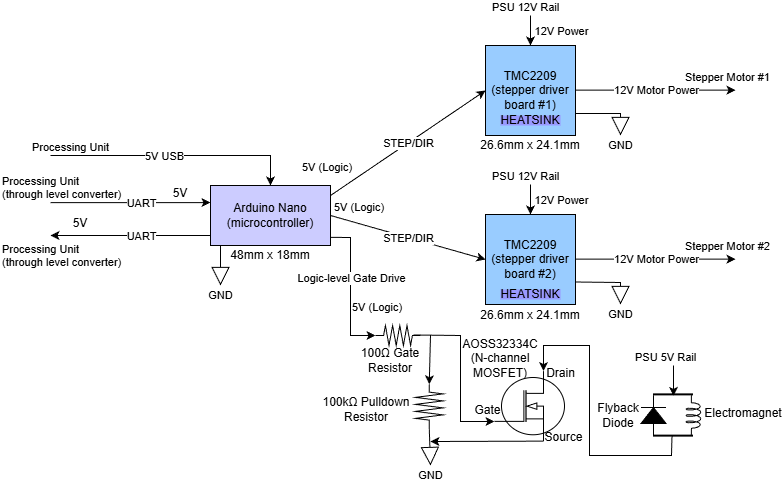

The diagram above was exported from draw.io. Its source (the exported page's mxGraphModel, read from the mxfile embedded in the PNG):
<mxGraphModel dx="1281" dy="527" grid="1" gridSize="10" guides="1" tooltips="1" connect="1" arrows="1" fold="1" page="1" pageScale="1" pageWidth="850" pageHeight="1100" math="0" shadow="0">
  <root>
    <mxCell id="0" />
    <mxCell id="1" parent="0" />
    <mxCell id="T1oIcm6tTREw91r6NUd6-2" value="Arduino Nano (microcontroller)" style="rounded=0;whiteSpace=wrap;html=1;fillColor=#CCCCFF;" parent="1" vertex="1">
      <mxGeometry x="210" y="190" width="120" height="60" as="geometry" />
    </mxCell>
    <mxCell id="T1oIcm6tTREw91r6NUd6-3" value="TMC2209 (stepper driver board #1)" style="whiteSpace=wrap;html=1;aspect=fixed;fillColor=#99CCFF;" parent="1" vertex="1">
      <mxGeometry x="485" y="50" width="90" height="90" as="geometry" />
    </mxCell>
    <mxCell id="T1oIcm6tTREw91r6NUd6-4" value="TMC2209 (stepper driver board #2)" style="whiteSpace=wrap;html=1;aspect=fixed;fillColor=#99CCFF;" parent="1" vertex="1">
      <mxGeometry x="485" y="219" width="90" height="90" as="geometry" />
    </mxCell>
    <mxCell id="T1oIcm6tTREw91r6NUd6-6" value="" style="endArrow=classic;html=1;rounded=0;" parent="1" edge="1">
      <mxGeometry relative="1" as="geometry">
        <mxPoint x="50" y="207.07999999999998" as="sourcePoint" />
        <mxPoint x="210" y="207.07999999999998" as="targetPoint" />
      </mxGeometry>
    </mxCell>
    <mxCell id="T1oIcm6tTREw91r6NUd6-7" value="UART" style="edgeLabel;resizable=0;html=1;;align=center;verticalAlign=middle;" parent="T1oIcm6tTREw91r6NUd6-6" connectable="0" vertex="1">
      <mxGeometry relative="1" as="geometry">
        <mxPoint x="10" as="offset" />
      </mxGeometry>
    </mxCell>
    <mxCell id="T1oIcm6tTREw91r6NUd6-8" value="Processing Unit&lt;div&gt;(through level converter)&lt;/div&gt;" style="edgeLabel;resizable=0;html=1;;align=left;verticalAlign=bottom;" parent="T1oIcm6tTREw91r6NUd6-6" connectable="0" vertex="1">
      <mxGeometry x="-1" relative="1" as="geometry">
        <mxPoint x="-50" as="offset" />
      </mxGeometry>
    </mxCell>
    <mxCell id="T1oIcm6tTREw91r6NUd6-10" value="" style="endArrow=classic;html=1;rounded=0;entryX=0.5;entryY=0;entryDx=0;entryDy=0;" parent="1" target="T1oIcm6tTREw91r6NUd6-2" edge="1">
      <mxGeometry relative="1" as="geometry">
        <mxPoint x="50" y="160" as="sourcePoint" />
        <mxPoint x="225" y="160" as="targetPoint" />
        <Array as="points">
          <mxPoint x="270" y="160" />
        </Array>
      </mxGeometry>
    </mxCell>
    <mxCell id="T1oIcm6tTREw91r6NUd6-11" value="5V USB" style="edgeLabel;resizable=0;html=1;;align=center;verticalAlign=middle;" parent="T1oIcm6tTREw91r6NUd6-10" connectable="0" vertex="1">
      <mxGeometry relative="1" as="geometry">
        <mxPoint x="-12" as="offset" />
      </mxGeometry>
    </mxCell>
    <mxCell id="T1oIcm6tTREw91r6NUd6-12" value="Processing Unit" style="edgeLabel;resizable=0;html=1;;align=left;verticalAlign=bottom;" parent="T1oIcm6tTREw91r6NUd6-10" connectable="0" vertex="1">
      <mxGeometry x="-1" relative="1" as="geometry">
        <mxPoint x="-20" as="offset" />
      </mxGeometry>
    </mxCell>
    <mxCell id="T1oIcm6tTREw91r6NUd6-22" value="" style="endArrow=classic;html=1;rounded=0;" parent="1" edge="1">
      <mxGeometry relative="1" as="geometry">
        <mxPoint x="575" y="94.66" as="sourcePoint" />
        <mxPoint x="735" y="94.66" as="targetPoint" />
      </mxGeometry>
    </mxCell>
    <mxCell id="T1oIcm6tTREw91r6NUd6-23" value="12V Motor Power" style="edgeLabel;resizable=0;html=1;;align=center;verticalAlign=middle;" parent="T1oIcm6tTREw91r6NUd6-22" connectable="0" vertex="1">
      <mxGeometry relative="1" as="geometry" />
    </mxCell>
    <mxCell id="T1oIcm6tTREw91r6NUd6-25" value="Stepper Motor #1" style="edgeLabel;resizable=0;html=1;;align=right;verticalAlign=bottom;" parent="T1oIcm6tTREw91r6NUd6-22" connectable="0" vertex="1">
      <mxGeometry x="1" relative="1" as="geometry">
        <mxPoint x="35" y="-5" as="offset" />
      </mxGeometry>
    </mxCell>
    <mxCell id="T1oIcm6tTREw91r6NUd6-26" value="" style="endArrow=classic;html=1;rounded=0;" parent="1" edge="1">
      <mxGeometry relative="1" as="geometry">
        <mxPoint x="575" y="263.65999999999997" as="sourcePoint" />
        <mxPoint x="735" y="263.65999999999997" as="targetPoint" />
      </mxGeometry>
    </mxCell>
    <mxCell id="T1oIcm6tTREw91r6NUd6-27" value="12V Motor Power" style="edgeLabel;resizable=0;html=1;;align=center;verticalAlign=middle;" parent="T1oIcm6tTREw91r6NUd6-26" connectable="0" vertex="1">
      <mxGeometry relative="1" as="geometry" />
    </mxCell>
    <mxCell id="T1oIcm6tTREw91r6NUd6-28" value="Stepper Motor #2" style="edgeLabel;resizable=0;html=1;;align=right;verticalAlign=bottom;" parent="T1oIcm6tTREw91r6NUd6-26" connectable="0" vertex="1">
      <mxGeometry x="1" relative="1" as="geometry">
        <mxPoint x="35" y="-5" as="offset" />
      </mxGeometry>
    </mxCell>
    <mxCell id="T1oIcm6tTREw91r6NUd6-35" value="" style="endArrow=classic;html=1;rounded=0;" parent="1" edge="1">
      <mxGeometry relative="1" as="geometry">
        <mxPoint x="210" y="240" as="sourcePoint" />
        <mxPoint x="50" y="240" as="targetPoint" />
      </mxGeometry>
    </mxCell>
    <mxCell id="T1oIcm6tTREw91r6NUd6-36" value="UART" style="edgeLabel;resizable=0;html=1;;align=center;verticalAlign=middle;" parent="T1oIcm6tTREw91r6NUd6-35" connectable="0" vertex="1">
      <mxGeometry relative="1" as="geometry">
        <mxPoint x="10" as="offset" />
      </mxGeometry>
    </mxCell>
    <mxCell id="T1oIcm6tTREw91r6NUd6-39" value="" style="endArrow=classic;html=1;rounded=0;entryX=0;entryY=0.5;entryDx=0;entryDy=0;" parent="1" target="T1oIcm6tTREw91r6NUd6-3" edge="1">
      <mxGeometry relative="1" as="geometry">
        <mxPoint x="330" y="200" as="sourcePoint" />
        <mxPoint x="490" y="200" as="targetPoint" />
      </mxGeometry>
    </mxCell>
    <mxCell id="T1oIcm6tTREw91r6NUd6-40" value="STEP/DIR" style="edgeLabel;resizable=0;html=1;;align=center;verticalAlign=middle;" parent="T1oIcm6tTREw91r6NUd6-39" connectable="0" vertex="1">
      <mxGeometry relative="1" as="geometry" />
    </mxCell>
    <mxCell id="T1oIcm6tTREw91r6NUd6-41" value="5V (Logic)" style="edgeLabel;resizable=0;html=1;;align=left;verticalAlign=bottom;" parent="T1oIcm6tTREw91r6NUd6-39" connectable="0" vertex="1">
      <mxGeometry x="-1" relative="1" as="geometry">
        <mxPoint x="-30" y="-20" as="offset" />
      </mxGeometry>
    </mxCell>
    <mxCell id="T1oIcm6tTREw91r6NUd6-42" value="" style="endArrow=classic;html=1;rounded=0;entryX=0;entryY=0.5;entryDx=0;entryDy=0;exitX=1;exitY=0.5;exitDx=0;exitDy=0;" parent="1" source="T1oIcm6tTREw91r6NUd6-2" target="T1oIcm6tTREw91r6NUd6-4" edge="1">
      <mxGeometry relative="1" as="geometry">
        <mxPoint x="325" y="219.66" as="sourcePoint" />
        <mxPoint x="485" y="219.66" as="targetPoint" />
      </mxGeometry>
    </mxCell>
    <mxCell id="T1oIcm6tTREw91r6NUd6-43" value="STEP/DIR" style="edgeLabel;resizable=0;html=1;;align=center;verticalAlign=middle;" parent="T1oIcm6tTREw91r6NUd6-42" connectable="0" vertex="1">
      <mxGeometry relative="1" as="geometry" />
    </mxCell>
    <mxCell id="T1oIcm6tTREw91r6NUd6-44" value="5V (Logic)" style="edgeLabel;resizable=0;html=1;;align=left;verticalAlign=bottom;" parent="T1oIcm6tTREw91r6NUd6-42" connectable="0" vertex="1">
      <mxGeometry x="-1" relative="1" as="geometry">
        <mxPoint x="2" as="offset" />
      </mxGeometry>
    </mxCell>
    <mxCell id="T1oIcm6tTREw91r6NUd6-50" value="" style="endArrow=classic;html=1;rounded=0;entryX=0.5;entryY=0;entryDx=0;entryDy=0;" parent="1" target="T1oIcm6tTREw91r6NUd6-3" edge="1">
      <mxGeometry relative="1" as="geometry">
        <mxPoint x="530" y="20" as="sourcePoint" />
        <mxPoint x="490" y="30" as="targetPoint" />
      </mxGeometry>
    </mxCell>
    <mxCell id="T1oIcm6tTREw91r6NUd6-51" value="12V Power" style="edgeLabel;resizable=0;html=1;;align=center;verticalAlign=middle;" parent="T1oIcm6tTREw91r6NUd6-50" connectable="0" vertex="1">
      <mxGeometry relative="1" as="geometry">
        <mxPoint x="30" as="offset" />
      </mxGeometry>
    </mxCell>
    <mxCell id="T1oIcm6tTREw91r6NUd6-52" value="PSU 12V Rail" style="edgeLabel;resizable=0;html=1;;align=left;verticalAlign=bottom;" parent="T1oIcm6tTREw91r6NUd6-50" connectable="0" vertex="1">
      <mxGeometry x="-1" relative="1" as="geometry">
        <mxPoint x="-40" as="offset" />
      </mxGeometry>
    </mxCell>
    <mxCell id="T1oIcm6tTREw91r6NUd6-57" value="48mm x 18mm" style="text;html=1;strokeColor=none;fillColor=none;align=center;verticalAlign=middle;whiteSpace=wrap;overflow=hidden;" parent="1" vertex="1">
      <mxGeometry x="225" y="250" width="90" height="20" as="geometry" />
    </mxCell>
    <mxCell id="T1oIcm6tTREw91r6NUd6-58" value="26.6mm x 24.1mm" style="text;html=1;strokeColor=none;fillColor=none;align=center;verticalAlign=middle;whiteSpace=wrap;overflow=hidden;" parent="1" vertex="1">
      <mxGeometry x="475" y="140" width="110" height="20" as="geometry" />
    </mxCell>
    <mxCell id="T1oIcm6tTREw91r6NUd6-59" value="26.6mm x 24.1mm" style="text;html=1;strokeColor=none;fillColor=none;align=center;verticalAlign=middle;whiteSpace=wrap;overflow=hidden;" parent="1" vertex="1">
      <mxGeometry x="475" y="310" width="110" height="20" as="geometry" />
    </mxCell>
    <mxCell id="T1oIcm6tTREw91r6NUd6-60" value="HEATSINK" style="text;html=1;whiteSpace=wrap;strokeColor=none;fillColor=#9999FF;align=center;verticalAlign=middle;rounded=0;" parent="1" vertex="1">
      <mxGeometry x="500" y="120" width="60" height="10" as="geometry" />
    </mxCell>
    <mxCell id="T1oIcm6tTREw91r6NUd6-61" value="HEATSINK" style="text;html=1;whiteSpace=wrap;strokeColor=none;fillColor=#9999FF;align=center;verticalAlign=middle;rounded=0;" parent="1" vertex="1">
      <mxGeometry x="500" y="294" width="60" height="10" as="geometry" />
    </mxCell>
    <mxCell id="T1oIcm6tTREw91r6NUd6-69" value="" style="endArrow=classic;html=1;rounded=0;entryX=0.5;entryY=0;entryDx=0;entryDy=0;" parent="1" edge="1">
      <mxGeometry relative="1" as="geometry">
        <mxPoint x="530" y="189" as="sourcePoint" />
        <mxPoint x="530" y="219" as="targetPoint" />
      </mxGeometry>
    </mxCell>
    <mxCell id="T1oIcm6tTREw91r6NUd6-70" value="12V Power" style="edgeLabel;resizable=0;html=1;;align=center;verticalAlign=middle;" parent="T1oIcm6tTREw91r6NUd6-69" connectable="0" vertex="1">
      <mxGeometry relative="1" as="geometry">
        <mxPoint x="30" as="offset" />
      </mxGeometry>
    </mxCell>
    <mxCell id="T1oIcm6tTREw91r6NUd6-71" value="PSU 12V Rail" style="edgeLabel;resizable=0;html=1;;align=left;verticalAlign=bottom;" parent="T1oIcm6tTREw91r6NUd6-69" connectable="0" vertex="1">
      <mxGeometry x="-1" relative="1" as="geometry">
        <mxPoint x="-40" as="offset" />
      </mxGeometry>
    </mxCell>
    <mxCell id="T1oIcm6tTREw91r6NUd6-75" value="" style="endArrow=classic;html=1;rounded=0;entryX=0.5;entryY=0.602;entryDx=0;entryDy=0;entryPerimeter=0;" parent="1" edge="1" target="v5yacHCKI3WUZ4mp4i1X-17">
      <mxGeometry relative="1" as="geometry">
        <mxPoint x="673" y="370" as="sourcePoint" />
        <mxPoint x="693" y="390" as="targetPoint" />
      </mxGeometry>
    </mxCell>
    <mxCell id="T1oIcm6tTREw91r6NUd6-77" value="PSU 5V Rail" style="edgeLabel;resizable=0;html=1;;align=left;verticalAlign=bottom;" parent="T1oIcm6tTREw91r6NUd6-75" connectable="0" vertex="1">
      <mxGeometry x="-1" relative="1" as="geometry">
        <mxPoint x="-40" as="offset" />
      </mxGeometry>
    </mxCell>
    <mxCell id="T1oIcm6tTREw91r6NUd6-78" value="Processing Unit&lt;div&gt;(through level converter)&lt;/div&gt;" style="edgeLabel;resizable=0;html=1;;align=left;verticalAlign=bottom;" parent="1" connectable="0" vertex="1">
      <mxGeometry y="275" as="geometry" />
    </mxCell>
    <mxCell id="T1oIcm6tTREw91r6NUd6-79" value="5V" style="text;html=1;whiteSpace=wrap;strokeColor=none;fillColor=none;align=center;verticalAlign=middle;rounded=0;" parent="1" vertex="1">
      <mxGeometry x="170" y="190" width="20" height="15" as="geometry" />
    </mxCell>
    <mxCell id="T1oIcm6tTREw91r6NUd6-81" value="5V" style="text;html=1;whiteSpace=wrap;strokeColor=none;fillColor=none;align=center;verticalAlign=middle;rounded=0;" parent="1" vertex="1">
      <mxGeometry x="70" y="220" width="20" height="15" as="geometry" />
    </mxCell>
    <mxCell id="T1oIcm6tTREw91r6NUd6-83" value="" style="endArrow=classic;html=1;rounded=0;exitX=0.997;exitY=0.864;exitDx=0;exitDy=0;exitPerimeter=0;entryX=0;entryY=0.5;entryDx=0;entryDy=0;entryPerimeter=0;" parent="1" source="T1oIcm6tTREw91r6NUd6-2" target="v5yacHCKI3WUZ4mp4i1X-3" edge="1">
      <mxGeometry relative="1" as="geometry">
        <mxPoint x="340" y="250" as="sourcePoint" />
        <mxPoint x="370" y="340" as="targetPoint" />
        <Array as="points">
          <mxPoint x="350" y="242" />
          <mxPoint x="350" y="340" />
        </Array>
      </mxGeometry>
    </mxCell>
    <mxCell id="T1oIcm6tTREw91r6NUd6-84" value="Logic-level Gate Drive" style="edgeLabel;resizable=0;html=1;;align=center;verticalAlign=middle;" parent="T1oIcm6tTREw91r6NUd6-83" connectable="0" vertex="1">
      <mxGeometry relative="1" as="geometry">
        <mxPoint y="-11" as="offset" />
      </mxGeometry>
    </mxCell>
    <mxCell id="T1oIcm6tTREw91r6NUd6-85" value="5V (Logic)" style="edgeLabel;resizable=0;html=1;;align=left;verticalAlign=bottom;" parent="T1oIcm6tTREw91r6NUd6-83" connectable="0" vertex="1">
      <mxGeometry x="-1" relative="1" as="geometry">
        <mxPoint x="20" y="78" as="offset" />
      </mxGeometry>
    </mxCell>
    <mxCell id="T1oIcm6tTREw91r6NUd6-88" value="" style="endArrow=classic;html=1;rounded=0;entryX=0;entryY=0.72;entryDx=0;entryDy=0;exitX=0.844;exitY=0.474;exitDx=0;exitDy=0;exitPerimeter=0;entryPerimeter=0;" parent="1" source="v5yacHCKI3WUZ4mp4i1X-3" target="v5yacHCKI3WUZ4mp4i1X-9" edge="1">
      <mxGeometry width="50" height="50" relative="1" as="geometry">
        <mxPoint x="410" y="340" as="sourcePoint" />
        <mxPoint x="485" y="420" as="targetPoint" />
        <Array as="points">
          <mxPoint x="460" y="340" />
          <mxPoint x="460" y="426" />
        </Array>
      </mxGeometry>
    </mxCell>
    <mxCell id="T1oIcm6tTREw91r6NUd6-89" value="100Ω Gate Resistor" style="text;html=1;whiteSpace=wrap;strokeColor=none;fillColor=none;align=center;verticalAlign=middle;rounded=0;" parent="1" vertex="1">
      <mxGeometry x="355" y="355" width="70" height="20" as="geometry" />
    </mxCell>
    <mxCell id="T1oIcm6tTREw91r6NUd6-92" value="100kΩ Pulldown Resistor" style="text;html=1;whiteSpace=wrap;strokeColor=none;fillColor=none;align=center;verticalAlign=middle;rounded=0;" parent="1" vertex="1">
      <mxGeometry x="320.75" y="404.38" width="90" height="20" as="geometry" />
    </mxCell>
    <mxCell id="T1oIcm6tTREw91r6NUd6-108" value="Flyback Diode" style="text;html=1;whiteSpace=wrap;strokeColor=none;fillColor=none;align=center;verticalAlign=middle;rounded=0;" parent="1" vertex="1">
      <mxGeometry x="593" y="410" width="50" height="20" as="geometry" />
    </mxCell>
    <mxCell id="T1oIcm6tTREw91r6NUd6-120" value="GND" style="endArrow=block;endSize=16;endFill=0;html=1;rounded=0;exitX=1;exitY=0.75;exitDx=0;exitDy=0;" parent="1" source="T1oIcm6tTREw91r6NUd6-4" edge="1">
      <mxGeometry x="1" y="10" width="160" relative="1" as="geometry">
        <mxPoint x="650" y="303.43" as="sourcePoint" />
        <mxPoint x="620" y="309" as="targetPoint" />
        <Array as="points">
          <mxPoint x="620" y="287" />
        </Array>
        <mxPoint x="-10" y="10" as="offset" />
      </mxGeometry>
    </mxCell>
    <mxCell id="T1oIcm6tTREw91r6NUd6-123" value="GND" style="endArrow=block;endSize=16;endFill=0;html=1;rounded=0;exitX=1;exitY=0.5;exitDx=0;exitDy=0;exitPerimeter=0;" parent="1" source="v5yacHCKI3WUZ4mp4i1X-8" edge="1">
      <mxGeometry x="1" y="10" width="160" relative="1" as="geometry">
        <mxPoint x="430" y="440" as="sourcePoint" />
        <mxPoint x="430" y="470" as="targetPoint" />
        <Array as="points" />
        <mxPoint x="-10" y="10" as="offset" />
      </mxGeometry>
    </mxCell>
    <mxCell id="T1oIcm6tTREw91r6NUd6-124" value="GND" style="endArrow=block;endSize=16;endFill=0;html=1;rounded=0;" parent="1" edge="1">
      <mxGeometry x="1" y="10" width="160" relative="1" as="geometry">
        <mxPoint x="220" y="250" as="sourcePoint" />
        <mxPoint x="220" y="290" as="targetPoint" />
        <Array as="points" />
        <mxPoint x="-10" y="10" as="offset" />
      </mxGeometry>
    </mxCell>
    <mxCell id="T1oIcm6tTREw91r6NUd6-125" value="GND" style="endArrow=block;endSize=16;endFill=0;html=1;rounded=0;exitX=1;exitY=0.75;exitDx=0;exitDy=0;" parent="1" edge="1">
      <mxGeometry x="1" y="10" width="160" relative="1" as="geometry">
        <mxPoint x="575" y="118" as="sourcePoint" />
        <mxPoint x="620" y="140" as="targetPoint" />
        <Array as="points">
          <mxPoint x="620" y="118" />
        </Array>
        <mxPoint x="-10" y="10" as="offset" />
      </mxGeometry>
    </mxCell>
    <mxCell id="T1oIcm6tTREw91r6NUd6-127" value="" style="endArrow=classic;html=1;rounded=0;entryX=0;entryY=0.5;entryDx=0;entryDy=0;entryPerimeter=0;" parent="1" target="v5yacHCKI3WUZ4mp4i1X-8" edge="1">
      <mxGeometry width="50" height="50" relative="1" as="geometry">
        <mxPoint x="430" y="340" as="sourcePoint" />
        <mxPoint x="430" y="400" as="targetPoint" />
      </mxGeometry>
    </mxCell>
    <mxCell id="v5yacHCKI3WUZ4mp4i1X-1" value="" style="pointerEvents=1;verticalLabelPosition=bottom;shadow=0;dashed=0;align=center;html=1;verticalAlign=top;shape=mxgraph.electrical.inductors.inductor_5;rotation=90;" vertex="1" parent="1">
      <mxGeometry x="673" y="412.5" width="40" height="15" as="geometry" />
    </mxCell>
    <mxCell id="v5yacHCKI3WUZ4mp4i1X-2" value="" style="pointerEvents=1;fillColor=strokeColor;verticalLabelPosition=bottom;shadow=0;dashed=0;align=center;html=1;verticalAlign=top;shape=mxgraph.electrical.diodes.diode;rotation=-90;" vertex="1" parent="1">
      <mxGeometry x="633" y="407.5" width="40" height="25" as="geometry" />
    </mxCell>
    <mxCell id="v5yacHCKI3WUZ4mp4i1X-3" value="" style="pointerEvents=1;verticalLabelPosition=bottom;shadow=0;dashed=0;align=center;html=1;verticalAlign=top;shape=mxgraph.electrical.resistors.resistor_2;" vertex="1" parent="1">
      <mxGeometry x="375" y="330" width="45" height="20" as="geometry" />
    </mxCell>
    <mxCell id="v5yacHCKI3WUZ4mp4i1X-8" value="" style="pointerEvents=1;verticalLabelPosition=bottom;shadow=0;dashed=0;align=center;html=1;verticalAlign=top;shape=mxgraph.electrical.resistors.resistor_2;rotation=90;" vertex="1" parent="1">
      <mxGeometry x="406.88" y="396.88" width="43.75" height="27.5" as="geometry" />
    </mxCell>
    <mxCell id="v5yacHCKI3WUZ4mp4i1X-9" value="" style="verticalLabelPosition=bottom;shadow=0;dashed=0;align=center;html=1;verticalAlign=top;shape=mxgraph.electrical.mosfets1.n-channel_mosfet_1;" vertex="1" parent="1">
      <mxGeometry x="494" y="375.63" width="70" height="70" as="geometry" />
    </mxCell>
    <mxCell id="v5yacHCKI3WUZ4mp4i1X-10" value="AOSS32334C (N-channel MOSFET)" style="text;html=1;whiteSpace=wrap;strokeColor=none;fillColor=none;align=center;verticalAlign=middle;rounded=0;" vertex="1" parent="1">
      <mxGeometry x="464.5" y="343" width="70" height="40" as="geometry" />
    </mxCell>
    <mxCell id="v5yacHCKI3WUZ4mp4i1X-11" value="Gate" style="text;html=1;whiteSpace=wrap;strokeColor=none;fillColor=none;align=center;verticalAlign=middle;rounded=0;" vertex="1" parent="1">
      <mxGeometry x="475" y="407.38" width="25" height="14.37" as="geometry" />
    </mxCell>
    <mxCell id="v5yacHCKI3WUZ4mp4i1X-12" value="Drain" style="text;html=1;whiteSpace=wrap;strokeColor=none;fillColor=none;align=center;verticalAlign=middle;rounded=0;" vertex="1" parent="1">
      <mxGeometry x="547" y="374.63" width="27" height="6.37" as="geometry" />
    </mxCell>
    <mxCell id="v5yacHCKI3WUZ4mp4i1X-13" value="Source" style="text;html=1;whiteSpace=wrap;strokeColor=none;fillColor=none;align=center;verticalAlign=middle;rounded=0;" vertex="1" parent="1">
      <mxGeometry x="544" y="436.63" width="39" height="10" as="geometry" />
    </mxCell>
    <mxCell id="v5yacHCKI3WUZ4mp4i1X-15" value="" style="endArrow=classic;html=1;rounded=0;exitX=0.7;exitY=1;exitDx=0;exitDy=0;exitPerimeter=0;" edge="1" parent="1" source="v5yacHCKI3WUZ4mp4i1X-9">
      <mxGeometry width="50" height="50" relative="1" as="geometry">
        <mxPoint x="560" y="350" as="sourcePoint" />
        <mxPoint x="430" y="446" as="targetPoint" />
      </mxGeometry>
    </mxCell>
    <mxCell id="v5yacHCKI3WUZ4mp4i1X-16" value="Electromagnet" style="text;html=1;whiteSpace=wrap;strokeColor=none;fillColor=none;align=center;verticalAlign=middle;rounded=0;" vertex="1" parent="1">
      <mxGeometry x="703" y="407.5" width="80" height="20" as="geometry" />
    </mxCell>
    <mxCell id="v5yacHCKI3WUZ4mp4i1X-17" value="" style="line;strokeWidth=2;html=1;" vertex="1" parent="1">
      <mxGeometry x="653" y="394.38" width="40" height="10" as="geometry" />
    </mxCell>
    <mxCell id="v5yacHCKI3WUZ4mp4i1X-18" value="" style="line;strokeWidth=2;html=1;" vertex="1" parent="1">
      <mxGeometry x="653" y="435.63" width="40" height="10" as="geometry" />
    </mxCell>
    <mxCell id="v5yacHCKI3WUZ4mp4i1X-19" value="" style="endArrow=classic;html=1;rounded=0;exitX=0.462;exitY=0.497;exitDx=0;exitDy=0;exitPerimeter=0;entryX=0.7;entryY=0;entryDx=0;entryDy=0;entryPerimeter=0;" edge="1" parent="1" source="v5yacHCKI3WUZ4mp4i1X-18" target="v5yacHCKI3WUZ4mp4i1X-9">
      <mxGeometry width="50" height="50" relative="1" as="geometry">
        <mxPoint x="709" y="440" as="sourcePoint" />
        <mxPoint x="539" y="350" as="targetPoint" />
        <Array as="points">
          <mxPoint x="671" y="460" />
          <mxPoint x="589" y="460" />
          <mxPoint x="589" y="350" />
          <mxPoint x="543" y="350" />
        </Array>
      </mxGeometry>
    </mxCell>
  </root>
</mxGraphModel>